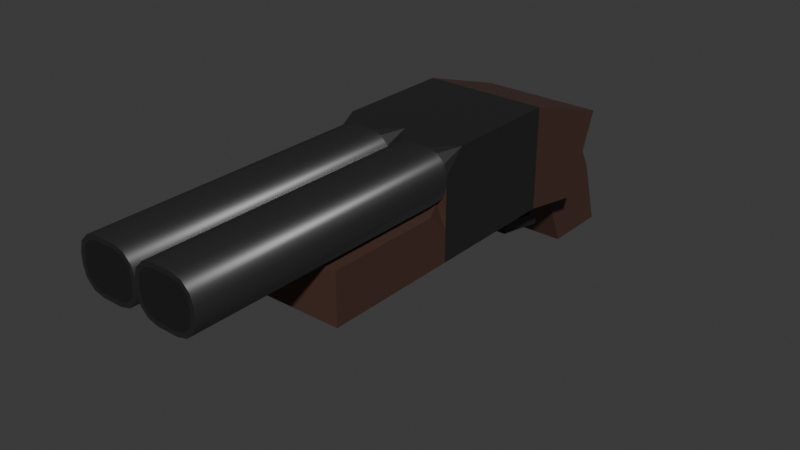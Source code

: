 # Source: gun.blend  (saved by Blender 4.2.66; exported with 4.5.12 LTS)
import bpy
from mathutils import Matrix  # noqa: F401  (used for matrix-valued properties, if any)

bpy.ops.wm.read_factory_settings(use_empty=True)
scene = bpy.context.scene
scene.name = 'Scene'

# ---- collections
col_collection = bpy.data.collections.new('Collection'); scene.collection.children.link(col_collection)

# ---- materials (node trees are filled in below, after node groups)
mat_wood = bpy.data.materials.new('wood')
mat_wood.alpha_threshold = 0.0
mat_wood.use_transparent_shadow = False
mat_wood.roughness = 0.5
mat_wood.line_color = (0.0, 0.0, 0.0, 1.0)
mat_metal = bpy.data.materials.new('metal')
mat_black = bpy.data.materials.new('black')

# ---- material node trees
mat_wood.use_nodes = True; mat_wood.node_tree.nodes.clear()
_N = mat_wood.node_tree.nodes; _L = mat_wood.node_tree.links
n0 = _N.new('ShaderNodeOutputMaterial'); n0.name = 'Material Output'; n0.location = (300, 300)
n1 = _N.new('ShaderNodeBsdfPrincipled'); n1.name = 'Principled BSDF'; n1.location = (10, 300)
n1.inputs[0].default_value = (0.08847, 0.04393, 0.03356, 1.0)
n1.inputs[1].default_value = 0.2
n1.inputs[2].default_value = 0.45
n1.inputs[3].default_value = 1.45
_L.new(n1.outputs[0], n0.inputs[0])
n0.is_active_output = True
mat_metal.use_nodes = True; mat_metal.node_tree.nodes.clear()
_N = mat_metal.node_tree.nodes; _L = mat_metal.node_tree.links
n0 = _N.new('ShaderNodeBsdfPrincipled'); n0.name = 'Principled BSDF'; n0.location = (10, 300)
n0.inputs[0].default_value = (0.05318, 0.05318, 0.05318, 1.0)
n0.inputs[1].default_value = 0.65
n0.inputs[2].default_value = 0.4
n1 = _N.new('ShaderNodeOutputMaterial'); n1.name = 'Material Output'; n1.location = (300, 300)
_L.new(n0.outputs[0], n1.inputs[0])
n1.is_active_output = True
mat_black.use_nodes = True; mat_black.node_tree.nodes.clear()
_N = mat_black.node_tree.nodes; _L = mat_black.node_tree.links
n0 = _N.new('ShaderNodeBsdfPrincipled'); n0.name = 'Principled BSDF'; n0.location = (10, 300)
n0.inputs[0].default_value = (0.0, 0.0, 0.0, 1.0)
n0.inputs[2].default_value = 1.0
n1 = _N.new('ShaderNodeOutputMaterial'); n1.name = 'Material Output'; n1.location = (300, 300)
_L.new(n0.outputs[0], n1.inputs[0])
n1.is_active_output = True

# ---- world
world_world = bpy.data.worlds.new('World'); scene.world = world_world
world_world.use_nodes = True; world_world.node_tree.nodes.clear()
_N = world_world.node_tree.nodes; _L = world_world.node_tree.links
n0 = _N.new('ShaderNodeOutputWorld'); n0.name = 'World Output'; n0.location = (300, 300)
n1 = _N.new('ShaderNodeBackground'); n1.name = 'Background'; n1.location = (10, 300)
n1.inputs[0].default_value = (0.05088, 0.05088, 0.05088, 1.0)
_L.new(n1.outputs[0], n0.inputs[0])
n0.is_active_output = True
world_world.color = (0.05088, 0.05088, 0.05088)
world_world.sun_shadow_jitter_overblur = 0.0

# ---- meshes
me_cube = bpy.data.meshes.new('Cube')
me_cube.from_pydata([(1.0, 0.4, 1.0), (1.0, 1.0, -1.0), (1.0, -0.9, 3.4), (1.0, -1.0, -1.0), (-1.0, 0.4, 1.0), (-1.0, 1.0, -1.0), (-1.0, -0.9, 3.4), (-1.0, -1.0, -1.0), (-1.0, -1.8, 1.0), (1.0, -1.8, 1.0), (-1.0, -3.785, 1.351), (1.0, -3.785, 1.351), (1.0, -3.388, 1.281), (-1.0, -3.959, 0.3668), (1.0, -2.594, 1.141), (1.0, -2.197, 1.07), (-1.0, -2.197, 1.07), (-1.0, -2.594, 1.141), (1.0, -3.959, 0.3668), (-1.0, -3.388, 1.281), (-1.0, -3.562, 0.2965), (1.0, -3.562, 0.2965), (1.0, -2.768, 0.1559), (1.0, -2.371, 0.08561), (-1.0, -2.371, 0.08561), (-1.0, -2.768, 0.1559), (-1.0, -3.501, 0.6411), (1.0, -3.501, 0.6411), (1.0, -2.707, 0.5006), (-1.0, -2.707, 0.5006), (1.8, -0.9, 3.4), (1.8, -1.8, 1.0), (1.8, -3.785, 4.351), (1.8, -3.785, 1.351), (-1.8, -1.8, 1.0), (-1.8, -0.9, 3.4), (-1.8, -3.785, 1.351), (-1.8, -3.785, 4.351)], [], [(0, 4, 6, 2), (6, 35, 37, 32, 30, 2), (7, 8, 6, 4, 5), (5, 1, 3, 7), (1, 0, 2, 9, 3), (5, 4, 0, 1), (3, 9, 8, 7), (32, 37, 36, 10, 11, 33), (19, 12, 27, 26), (11, 10, 13, 18), (24, 23, 22, 25), (20, 21, 18, 13), (17, 14, 12, 19), (12, 11, 18, 21, 27), (14, 17, 29, 28), (17, 16, 24, 25, 29), (15, 14, 28, 22, 23), (10, 19, 26, 20, 13), (16, 15, 23, 24), (27, 28, 29, 26), (25, 20, 26, 29), (25, 22, 21, 20), (21, 22, 28, 27), (31, 30, 32, 33), (9, 2, 30, 31), (35, 34, 36, 37), (6, 8, 34, 35), (9, 31, 33, 11, 12, 14, 15, 16, 17, 19, 10, 36, 34, 8)])
me_cube.polygons.foreach_set('material_index', [0, 0, 0, 0, 0, 0, 0, 0, 1, 1, 1, 1, 0, 1, 1, 1, 1, 1, 1, 1, 1, 1, 1, 0, 0, 0, 0, 0])
_uv = me_cube.uv_layers.new(name='UVMap')
_uv.uv.foreach_set('vector', [0.625, 0.5, 0.875, 0.5, 0.875, 0.75, 0.625, 0.75, 0.875, 0.75, 0.875, 0.75, 0.875, 0.75, 0.625, 0.75, 0.625, 0.75, 0.625, 0.75, 0.375, 0.0, 0.5, 0.0, 0.625, 0.0, 0.625, 0.25, 0.375, 0.25, 0.125, 0.5, 0.375, 0.5, 0.375, 0.75, 0.125, 0.75, 0.375, 0.5, 0.625, 0.5, 0.625, 0.75, 0.5, 0.75, 0.375, 0.75, 0.375, 0.25, 0.625, 0.25, 0.625, 0.5, 0.375, 0.5, 0.375, 0.75, 0.5, 0.75, 0.5, 1.0, 0.375, 1.0, 0.625, 0.75, 0.625, 1.0, 0.5, 1.0, 0.5, 1.0, 0.5, 0.75, 0.5, 0.75, 0.5, 1.0, 0.5, 0.75, 0.5, 0.75, 0.5, 1.0, 0.5, 0.75, 0.5, 1.0, 0.5, 1.0, 0.5, 0.75, 0.5, 1.0, 0.5, 0.75, 0.5, 0.75, 0.5, 1.0, 0.5, 1.0, 0.5, 0.75, 0.5, 0.75, 0.5, 1.0, 0.5, 1.0, 0.5, 0.75, 0.5, 0.75, 0.5, 1.0, 0.5, 0.75, 0.5, 0.75, 0.5, 0.75, 0.5, 0.75, 0.5, 0.75, 0.5, 0.75, 0.5, 1.0, 0.5, 1.0, 0.5, 0.75, 0.5, 0.0, 0.5, 0.0, 0.5, 0.0, 0.5, 0.0, 0.5, 0.0, 0.5, 0.75, 0.5, 0.75, 0.5, 0.75, 0.5, 0.75, 0.5, 0.75, 0.5, 0.0, 0.5, 0.0, 0.5, 0.0, 0.5, 0.0, 0.5, 0.0, 0.5, 1.0, 0.5, 0.75, 0.5, 0.75, 0.5, 1.0, 0.5, 0.75, 0.5, 0.75, 0.5, 1.0, 0.5, 1.0, 0.0, 0.0, 0.0, 0.0, 0.0, 0.0, 0.0, 0.0, 0.0, 0.0, 0.0, 0.0, 0.5, 0.75, 0.0, 0.0, 0.0, 0.0, 0.0, 0.0, 0.0, 0.0, 0.0, 0.0, 0.5, 0.75, 0.625, 0.75, 0.625, 0.75, 0.5, 0.75, 0.5, 0.75, 0.625, 0.75, 0.625, 0.75, 0.5, 0.75, 0.625, 0.0, 0.5, 0.0, 0.5, 0.0, 0.625, 0.0, 0.625, 0.0, 0.5, 0.0, 0.5, 0.0, 0.625, 0.0, 0.5, 0.75, 0.5, 0.75, 0.5, 0.75, 0.5, 0.75, 0.5, 0.75, 0.5, 0.75, 0.5, 0.75, 0.5, 0.0, 0.5, 1.0, 0.5, 0.0, 0.5, 0.0, 0.5, 0.0, 0.5, 1.0, 0.5, 1.0])
me_cube.materials.append(mat_wood)
me_cube.materials.append(mat_metal)
me_cube.use_mirror_vertex_groups = False
me_cube.update()
me_cube_001 = bpy.data.meshes.new('Cube.001')
me_cube_001.from_pydata([(-1.8, 0.0, 3.0), (-1.8, 0.0, 0.0), (0.0, 0.0, 0.0), (0.0, 0.0, 3.0), (-1.8, -8.0, 0.0), (0.0, -8.0, 0.0), (-1.8, -8.0, 1.5), (0.0, -8.0, 1.5), (-1.8, -4.0, 0.0), (0.0, -4.0, 0.0), (-1.184, -12.0, 2.875), (-1.675, -12.0, 2.384), (-1.435, -12.0, 2.808), (-1.608, -12.0, 2.635), (-0.125, -12.0, 2.384), (-0.6165, -12.0, 2.875), (-0.1925, -12.0, 2.635), (-0.3647, -12.0, 2.808), (-1.675, -12.0, 2.116), (-1.184, -12.0, 1.625), (-1.608, -12.0, 1.865), (-1.435, -12.0, 1.692), (-0.6165, -12.0, 1.625), (-0.125, -12.0, 2.116), (-0.3647, -12.0, 1.692), (-0.1925, -12.0, 1.865), (-0.6, -4.0, 3.0), (0.0, -4.0, 2.4), (0.0, -3.4, 3.0), (-0.3, -4.0, 2.92), (-0.08038, -4.0, 2.7), (-1.8, -4.0, 2.4), (-1.2, -4.0, 3.0), (-1.8, -3.4, 3.0), (-1.72, -4.0, 2.7), (-1.5, -4.0, 2.92), (0.0, -4.0, 2.1), (-0.6, -4.0, 1.5), (0.0, -4.6, 1.5), (0.0, -4.0, 0.9), (-0.08038, -4.0, 1.8), (-0.3, -4.0, 1.58), (-1.2, -4.0, 1.5), (-1.8, -4.0, 2.1), (-1.8, -4.0, 0.9), (-1.8, -4.6, 1.5), (-1.5, -4.0, 1.58), (-1.72, -4.0, 1.8), (0.0, 0.0, 3.0), (0.0, 0.0, 0.0), (1.8, 0.0, 0.0), (1.8, 0.0, 3.0), (0.0, -8.0, 0.0), (1.8, -8.0, 0.0), (0.0, -8.0, 1.5), (1.8, -8.0, 1.5), (0.0, -4.0, 0.0), (1.8, -4.0, 0.0), (0.6165, -12.0, 2.875), (0.125, -12.0, 2.384), (0.3647, -12.0, 2.808), (0.1925, -12.0, 2.635), (1.675, -12.0, 2.384), (1.184, -12.0, 2.875), (1.608, -12.0, 2.635), (1.435, -12.0, 2.808), (0.125, -12.0, 2.116), (0.6165, -12.0, 1.625), (0.1925, -12.0, 1.865), (0.3647, -12.0, 1.692), (1.184, -12.0, 1.625), (1.675, -12.0, 2.116), (1.435, -12.0, 1.692), (1.608, -12.0, 1.865), (1.2, -4.0, 3.0), (1.8, -4.0, 2.4), (1.8, -3.4, 3.0), (1.5, -4.0, 2.92), (1.72, -4.0, 2.7), (0.0, -4.0, 2.4), (0.6, -4.0, 3.0), (0.0, -3.4, 3.0), (0.08038, -4.0, 2.7), (0.3, -4.0, 2.92), (1.8, -4.0, 2.1), (1.2, -4.0, 1.5), (1.8, -4.6, 1.5), (1.8, -4.0, 0.9), (1.72, -4.0, 1.8), (1.5, -4.0, 1.58), (0.6, -4.0, 1.5), (0.0, -4.0, 2.1), (0.0, -4.0, 0.9), (0.0, -4.6, 1.5), (0.3, -4.0, 1.58), (0.08038, -4.0, 1.8), (-1.8, -12.0, 2.4), (-1.72, -12.0, 2.7), (-1.5, -12.0, 2.92), (-1.2, -12.0, 3.0), (-0.08038, -12.0, 2.7), (0.0, -12.0, 2.4), (-0.3, -12.0, 2.92), (-0.6, -12.0, 3.0), (-1.72, -12.0, 1.8), (-1.8, -12.0, 2.1), (-1.5, -12.0, 1.58), (-1.2, -12.0, 1.5), (-0.3, -12.0, 1.58), (-0.6, -12.0, 1.5), (-0.08038, -12.0, 1.8), (0.0, -12.0, 2.1), (0.0, -12.0, 2.4), (0.08038, -12.0, 2.7), (0.3, -12.0, 2.92), (0.6, -12.0, 3.0), (1.72, -12.0, 2.7), (1.8, -12.0, 2.4), (1.5, -12.0, 2.92), (1.2, -12.0, 3.0), (0.08038, -12.0, 1.8), (0.0, -12.0, 2.1), (0.3, -12.0, 1.58), (0.6, -12.0, 1.5), (1.5, -12.0, 1.58), (1.2, -12.0, 1.5), (1.72, -12.0, 1.8), (1.8, -12.0, 2.1)], [], [(3, 28, 27, 36, 39, 9, 2), (0, 3, 2, 1), (8, 9, 5, 4), (43, 105, 96, 31), (7, 6, 4, 5), (42, 45, 6, 7, 38, 37), (27, 30, 29, 26, 32, 35, 34, 31, 43, 47, 46, 42, 37, 41, 40, 36), (39, 38, 7, 5, 9), (2, 9, 8, 1), (1, 8, 44, 43, 31, 33, 0), (14, 16, 17, 15, 10, 12, 13, 11, 18, 20, 21, 19, 22, 24, 25, 23), (8, 4, 6, 45, 44), (39, 38, 37, 42, 45, 44, 8, 9), (0, 33, 32, 26, 28, 3), (109, 107, 42, 37), (27, 101, 111, 36), (26, 29, 28), (29, 30, 28), (30, 27, 28), (31, 34, 33), (34, 35, 33), (35, 32, 33), (36, 40, 41, 37, 38, 39), (42, 46, 47, 43, 44, 45), (31, 96, 97, 34), (34, 97, 98, 35), (35, 98, 99, 32), (101, 27, 30, 100), (100, 30, 29, 102), (102, 29, 26, 103), (105, 43, 47, 104), (104, 47, 46, 106), (106, 46, 42, 107), (109, 37, 41, 108), (108, 41, 40, 110), (110, 40, 36, 111), (26, 32, 99, 103), (51, 76, 75, 84, 87, 57, 50), (48, 51, 50, 49), (56, 57, 53, 52), (91, 121, 112, 79), (55, 54, 52, 53), (90, 93, 54, 55, 86, 85), (75, 78, 77, 74, 80, 83, 82, 79, 91, 95, 94, 90, 85, 89, 88, 84), (87, 86, 55, 53, 57), (50, 57, 56, 49), (49, 56, 92, 91, 79, 81, 48), (62, 64, 65, 63, 58, 60, 61, 59, 66, 68, 69, 67, 70, 72, 73, 71), (56, 52, 54, 93, 92), (87, 86, 85, 90, 93, 92, 56, 57), (48, 81, 80, 74, 76, 51), (125, 123, 90, 85), (75, 117, 127, 84), (74, 77, 76), (77, 78, 76), (78, 75, 76), (79, 82, 81), (82, 83, 81), (83, 80, 81), (84, 88, 89, 85, 86, 87), (90, 94, 95, 91, 92, 93), (79, 112, 113, 82), (82, 113, 114, 83), (83, 114, 115, 80), (117, 75, 78, 116), (116, 78, 77, 118), (118, 77, 74, 119), (121, 91, 95, 120), (120, 95, 94, 122), (122, 94, 90, 123), (125, 85, 89, 124), (124, 89, 88, 126), (126, 88, 84, 127), (74, 80, 115, 119), (11, 13, 97, 96), (13, 12, 98, 97), (12, 10, 99, 98), (16, 14, 101, 100), (17, 16, 100, 102), (15, 17, 102, 103), (20, 18, 105, 104), (21, 20, 104, 106), (19, 21, 106, 107), (24, 22, 109, 108), (25, 24, 108, 110), (23, 25, 110, 111), (10, 15, 103, 99), (14, 23, 111, 101), (18, 11, 96, 105), (22, 19, 107, 109), (59, 61, 113, 112), (61, 60, 114, 113), (60, 58, 115, 114), (64, 62, 117, 116), (65, 64, 116, 118), (63, 65, 118, 119), (68, 66, 121, 120), (69, 68, 120, 122), (67, 69, 122, 123), (72, 70, 125, 124), (73, 72, 124, 126), (71, 73, 126, 127), (58, 63, 119, 115), (62, 71, 127, 117), (66, 59, 112, 121), (70, 67, 123, 125)])
me_cube_001.polygons.foreach_set('use_smooth', [0, 0, 0, 1, 0, 0, 0, 0, 0, 0, 0, 0, 0, 0, 1, 1, 0, 0, 0, 0, 0, 0, 0, 0, 1, 1, 1, 1, 1, 1, 1, 1, 1, 1, 1, 1, 1, 0, 0, 0, 1, 0, 0, 0, 0, 0, 0, 0, 0, 0, 0, 1, 1, 0, 0, 0, 0, 0, 0, 0, 0, 1, 1, 1, 1, 1, 1, 1, 1, 1, 1, 1, 1, 1, 0, 0, 0, 0, 0, 0, 0, 0, 0, 0, 0, 0, 0, 0, 0, 0, 0, 0, 0, 0, 0, 0, 0, 0, 0, 0, 0, 0, 0, 0, 0, 0])
me_cube_001.polygons.foreach_set('material_index', [1, 1, 0, 1, 0, 0, 1, 0, 1, 1, 2, 0, 0, 1, 1, 1, 1, 1, 1, 1, 1, 1, 0, 0, 1, 1, 1, 1, 1, 1, 1, 1, 1, 1, 1, 1, 1, 1, 1, 0, 1, 0, 0, 1, 0, 1, 1, 2, 0, 0, 1, 1, 1, 1, 1, 1, 1, 1, 1, 0, 0, 1, 1, 1, 1, 1, 1, 1, 1, 1, 1, 1, 1, 1, 1, 1, 1, 1, 1, 1, 1, 1, 1, 1, 1, 1, 1, 1, 1, 1, 1, 1, 1, 1, 1, 1, 1, 1, 1, 1, 1, 1, 1, 1, 1, 1])
_uv = me_cube_001.uv_layers.new(name='UVMap')
_uv.uv.foreach_set('vector', [0.0, 0.0, 0.0, 0.0, 0.0, 0.0, 0.0, 0.0, 0.0, 0.0, 0.0, 0.0, 0.0, 0.0, 0.0, 0.0, 0.0, 0.0, 0.5, 0.75, 0.0, 0.0, 0.5, 1.0, 0.5, 0.75, 0.5, 0.75, 0.5, 1.0, 0.0, 0.0, 0.0, 0.0, 0.0, 0.0, 0.0, 0.0, 0.5625, 0.75, 0.5625, 1.0, 0.5, 1.0, 0.5, 0.75, 0.5625, 0.9167, 0.5625, 1.0, 0.5625, 1.0, 0.5625, 0.75, 0.5625, 0.75, 0.5625, 0.8333, 0.6, 0.75, 0.6125, 0.7612, 0.6217, 0.7917, 0.625, 0.8333, 0.625, 0.9167, 0.6217, 0.9583, 0.6125, 0.9888, 0.6, 1.0, 0.5875, 1.0, 0.575, 0.9888, 0.5658, 0.9583, 0.5625, 0.9167, 0.5625, 0.8333, 0.5658, 0.7917, 0.575, 0.7612, 0.5875, 0.75, 0.0, 0.0, 0.0, 0.0, 0.0, 0.0, 0.0, 0.0, 0.0, 0.0, 0.5, 0.75, 0.5, 0.75, 0.5, 1.0, 0.5, 1.0, 0.0, 0.0, 0.0, 0.0, 0.0, 0.0, 0.0, 0.0, 0.0, 0.0, 0.0, 0.0, 0.0, 0.0, 0.5993, 0.7674, 0.6098, 0.7767, 0.617, 0.8007, 0.6198, 0.8356, 0.6198, 0.9144, 0.617, 0.9493, 0.6098, 0.9733, 0.5993, 0.9826, 0.5882, 0.9826, 0.5777, 0.9733, 0.5705, 0.9493, 0.5677, 0.9144, 0.5677, 0.8356, 0.5705, 0.8007, 0.5777, 0.7767, 0.5882, 0.7674, 0.0, 0.0, 0.0, 0.0, 0.0, 0.0, 0.0, 0.0, 0.0, 0.0, 0.5375, 0.75, 0.5625, 0.75, 0.5625, 0.8333, 0.5625, 0.9167, 0.5625, 1.0, 0.5375, 1.0, 0.5, 1.0, 0.5, 0.75, 0.625, 1.0, 0.625, 1.0, 0.625, 0.9167, 0.625, 0.8333, 0.625, 0.75, 0.625, 0.75, 0.5625, 0.8333, 0.5625, 0.9167, 0.5625, 0.9167, 0.5625, 0.8333, 0.0, 0.0, 0.0, 0.0, 0.0, 0.0, 0.0, 0.0, 0.625, 0.8333, 0.625, 0.7917, 0.625, 0.75, 0.625, 0.7917, 0.625, 0.7612, 0.625, 0.75, 0.625, 0.7612, 0.625, 0.75, 0.625, 0.75, 0.625, 1.0, 0.625, 0.9888, 0.625, 1.0, 0.625, 0.9888, 0.625, 0.9583, 0.625, 1.0, 0.625, 0.9583, 0.625, 0.9167, 0.625, 1.0, 0.5625, 0.75, 0.5625, 0.7612, 0.5625, 0.7917, 0.5625, 0.8333, 0.5625, 0.75, 0.5625, 0.75, 0.5625, 0.9167, 0.5625, 0.9583, 0.5625, 0.9888, 0.5625, 1.0, 0.5625, 1.0, 0.5625, 1.0, 0.0, 0.0, 0.0, 0.0, 0.0, 0.0, 0.0, 0.0, 0.625, 1.0, 0.625, 1.0, 0.625, 0.9583, 0.625, 0.9583, 0.625, 0.9583, 0.625, 0.9583, 0.625, 0.9167, 0.625, 0.9167, 0.0, 0.0, 0.0, 0.0, 0.0, 0.0, 0.0, 0.0, 0.625, 0.75, 0.625, 0.75, 0.625, 0.7917, 0.625, 0.7917, 0.625, 0.7917, 0.625, 0.7917, 0.625, 0.8333, 0.625, 0.8333, 0.0, 0.0, 0.0, 0.0, 0.0, 0.0, 0.0, 0.0, 0.5625, 1.0, 0.5625, 1.0, 0.5625, 0.9583, 0.5625, 0.9583, 0.5625, 0.9583, 0.5625, 0.9583, 0.5625, 0.9167, 0.5625, 0.9167, 0.5625, 0.8333, 0.5625, 0.8333, 0.5625, 0.7917, 0.5625, 0.7917, 0.5625, 0.7917, 0.5625, 0.7917, 0.5625, 0.75, 0.5625, 0.75, 0.0, 0.0, 0.0, 0.0, 0.0, 0.0, 0.0, 0.0, 0.625, 0.8333, 0.625, 0.9167, 0.625, 0.9167, 0.625, 0.8333, 0.0, 0.0, 0.0, 0.0, 0.0, 0.0, 0.0, 0.0, 0.0, 0.0, 0.0, 0.0, 0.0, 0.0, 0.0, 0.0, 0.0, 0.0, 0.5, 0.75, 0.0, 0.0, 0.5, 1.0, 0.5, 0.75, 0.5, 0.75, 0.5, 1.0, 0.0, 0.0, 0.0, 0.0, 0.0, 0.0, 0.0, 0.0, 0.5625, 0.75, 0.5625, 1.0, 0.5, 1.0, 0.5, 0.75, 0.5625, 0.9167, 0.5625, 1.0, 0.5625, 1.0, 0.5625, 0.75, 0.5625, 0.75, 0.5625, 0.8333, 0.6, 0.75, 0.6125, 0.7612, 0.6217, 0.7917, 0.625, 0.8333, 0.625, 0.9167, 0.6217, 0.9583, 0.6125, 0.9888, 0.6, 1.0, 0.5875, 1.0, 0.575, 0.9888, 0.5658, 0.9583, 0.5625, 0.9167, 0.5625, 0.8333, 0.5658, 0.7917, 0.575, 0.7612, 0.5875, 0.75, 0.0, 0.0, 0.0, 0.0, 0.0, 0.0, 0.0, 0.0, 0.0, 0.0, 0.5, 0.75, 0.5, 0.75, 0.5, 1.0, 0.5, 1.0, 0.0, 0.0, 0.0, 0.0, 0.0, 0.0, 0.0, 0.0, 0.0, 0.0, 0.0, 0.0, 0.0, 0.0, 0.5993, 0.7674, 0.6098, 0.7767, 0.617, 0.8007, 0.6198, 0.8356, 0.6198, 0.9144, 0.617, 0.9493, 0.6098, 0.9733, 0.5993, 0.9826, 0.5882, 0.9826, 0.5777, 0.9733, 0.5705, 0.9493, 0.5677, 0.9144, 0.5677, 0.8356, 0.5705, 0.8007, 0.5777, 0.7767, 0.5882, 0.7674, 0.0, 0.0, 0.0, 0.0, 0.0, 0.0, 0.0, 0.0, 0.0, 0.0, 0.5375, 0.75, 0.5625, 0.75, 0.5625, 0.8333, 0.5625, 0.9167, 0.5625, 1.0, 0.5375, 1.0, 0.5, 1.0, 0.5, 0.75, 0.625, 1.0, 0.625, 1.0, 0.625, 0.9167, 0.625, 0.8333, 0.625, 0.75, 0.625, 0.75, 0.5625, 0.8333, 0.5625, 0.9167, 0.5625, 0.9167, 0.5625, 0.8333, 0.0, 0.0, 0.0, 0.0, 0.0, 0.0, 0.0, 0.0, 0.625, 0.8333, 0.625, 0.7917, 0.625, 0.75, 0.625, 0.7917, 0.625, 0.7612, 0.625, 0.75, 0.625, 0.7612, 0.625, 0.75, 0.625, 0.75, 0.625, 1.0, 0.625, 0.9888, 0.625, 1.0, 0.625, 0.9888, 0.625, 0.9583, 0.625, 1.0, 0.625, 0.9583, 0.625, 0.9167, 0.625, 1.0, 0.5625, 0.75, 0.5625, 0.7612, 0.5625, 0.7917, 0.5625, 0.8333, 0.5625, 0.75, 0.5625, 0.75, 0.5625, 0.9167, 0.5625, 0.9583, 0.5625, 0.9888, 0.5625, 1.0, 0.5625, 1.0, 0.5625, 1.0, 0.0, 0.0, 0.0, 0.0, 0.0, 0.0, 0.0, 0.0, 0.625, 1.0, 0.625, 1.0, 0.625, 0.9583, 0.625, 0.9583, 0.625, 0.9583, 0.625, 0.9583, 0.625, 0.9167, 0.625, 0.9167, 0.0, 0.0, 0.0, 0.0, 0.0, 0.0, 0.0, 0.0, 0.625, 0.75, 0.625, 0.75, 0.625, 0.7917, 0.625, 0.7917, 0.625, 0.7917, 0.625, 0.7917, 0.625, 0.8333, 0.625, 0.8333, 0.0, 0.0, 0.0, 0.0, 0.0, 0.0, 0.0, 0.0, 0.5625, 1.0, 0.5625, 1.0, 0.5625, 0.9583, 0.5625, 0.9583, 0.5625, 0.9583, 0.5625, 0.9583, 0.5625, 0.9167, 0.5625, 0.9167, 0.5625, 0.8333, 0.5625, 0.8333, 0.5625, 0.7917, 0.5625, 0.7917, 0.5625, 0.7917, 0.5625, 0.7917, 0.5625, 0.75, 0.5625, 0.75, 0.0, 0.0, 0.0, 0.0, 0.0, 0.0, 0.0, 0.0, 0.625, 0.8333, 0.625, 0.9167, 0.625, 0.9167, 0.625, 0.8333, 0.5993, 0.9826, 0.6098, 0.9733, 0.6125, 0.9888, 0.6, 1.0, 0.6098, 0.9733, 0.617, 0.9493, 0.6217, 0.9583, 0.6125, 0.9888, 0.617, 0.9493, 0.6198, 0.9144, 0.625, 0.9167, 0.6217, 0.9583, 0.6098, 0.7767, 0.5993, 0.7674, 0.6, 0.75, 0.6125, 0.7612, 0.617, 0.8007, 0.6098, 0.7767, 0.6125, 0.7612, 0.6217, 0.7917, 0.6198, 0.8356, 0.617, 0.8007, 0.6217, 0.7917, 0.625, 0.8333, 0.5777, 0.9733, 0.5882, 0.9826, 0.5875, 1.0, 0.575, 0.9888, 0.5705, 0.9493, 0.5777, 0.9733, 0.575, 0.9888, 0.5658, 0.9583, 0.5677, 0.9144, 0.5705, 0.9493, 0.5658, 0.9583, 0.5625, 0.9167, 0.5705, 0.8007, 0.5677, 0.8356, 0.5625, 0.8333, 0.5658, 0.7917, 0.5777, 0.7767, 0.5705, 0.8007, 0.5658, 0.7917, 0.575, 0.7612, 0.5882, 0.7674, 0.5777, 0.7767, 0.575, 0.7612, 0.5875, 0.75, 0.6198, 0.9144, 0.6198, 0.8356, 0.625, 0.8333, 0.625, 0.9167, 0.5993, 0.7674, 0.5882, 0.7674, 0.5875, 0.75, 0.6, 0.75, 0.5882, 0.9826, 0.5993, 0.9826, 0.6, 1.0, 0.5875, 1.0, 0.5677, 0.8356, 0.5677, 0.9144, 0.5625, 0.9167, 0.5625, 0.8333, 0.5993, 0.9826, 0.6098, 0.9733, 0.6125, 0.9888, 0.6, 1.0, 0.6098, 0.9733, 0.617, 0.9493, 0.6217, 0.9583, 0.6125, 0.9888, 0.617, 0.9493, 0.6198, 0.9144, 0.625, 0.9167, 0.6217, 0.9583, 0.6098, 0.7767, 0.5993, 0.7674, 0.6, 0.75, 0.6125, 0.7612, 0.617, 0.8007, 0.6098, 0.7767, 0.6125, 0.7612, 0.6217, 0.7917, 0.6198, 0.8356, 0.617, 0.8007, 0.6217, 0.7917, 0.625, 0.8333, 0.5777, 0.9733, 0.5882, 0.9826, 0.5875, 1.0, 0.575, 0.9888, 0.5705, 0.9493, 0.5777, 0.9733, 0.575, 0.9888, 0.5658, 0.9583, 0.5677, 0.9144, 0.5705, 0.9493, 0.5658, 0.9583, 0.5625, 0.9167, 0.5705, 0.8007, 0.5677, 0.8356, 0.5625, 0.8333, 0.5658, 0.7917, 0.5777, 0.7767, 0.5705, 0.8007, 0.5658, 0.7917, 0.575, 0.7612, 0.5882, 0.7674, 0.5777, 0.7767, 0.575, 0.7612, 0.5875, 0.75, 0.6198, 0.9144, 0.6198, 0.8356, 0.625, 0.8333, 0.625, 0.9167, 0.5993, 0.7674, 0.5882, 0.7674, 0.5875, 0.75, 0.6, 0.75, 0.5882, 0.9826, 0.5993, 0.9826, 0.6, 1.0, 0.5875, 1.0, 0.5677, 0.8356, 0.5677, 0.9144, 0.5625, 0.9167, 0.5625, 0.8333])
me_cube_001.materials.append(mat_wood)
me_cube_001.materials.append(mat_metal)
me_cube_001.materials.append(mat_black)
me_cube_001.use_mirror_vertex_groups = False
me_cube_001.update()

# ---- objects
ob_handle = bpy.data.objects.new('handle', me_cube)
ob_head = bpy.data.objects.new('head', me_cube_001)

# ---- transforms, parenting, visibility, modifiers, constraints
ob_handle.location = (0.0, 0.0, 0.0)
ob_handle.lock_rotations_4d = False
ob_handle.empty_display_type = 'ARROWS'
ob_handle.lineart.crease_threshold = 0.0
ob_head.location = (0.0, -3.785, 1.351)
ob_head.lock_rotations_4d = False
ob_head.empty_display_type = 'ARROWS'
ob_head.lineart.crease_threshold = 0.0

# ---- collection membership
col_collection.objects.link(ob_handle)
col_collection.objects.link(ob_head)

# ---- scene / render settings (as saved in the file)
scene.frame_start = 1; scene.frame_end = 250; scene.frame_set(1)
scene.render.engine = 'BLENDER_EEVEE_NEXT'
bpy.context.view_layer.update()

# ---- added for rendering (the .blend has no active camera and no usable light): camera, sun
cam_auto = bpy.data.cameras.new('AutoCamera')
cam_auto.lens = 50.0
cam_auto.sensor_width = 36.0
cam_auto.clip_end = 1000.0
ob_auto_camera = bpy.data.objects.new('AutoCamera', cam_auto)
scene.collection.objects.link(ob_auto_camera)
ob_auto_camera.location = (16.637, -27.357, 14.9854)
ob_auto_camera.rotation_euler = (1.09748, -7.21219e-08, 0.694738)
scene.camera = ob_auto_camera
light_auto_sun = bpy.data.lights.new('AutoSun', 'SUN')
light_auto_sun.energy = 3.0
light_auto_sun.angle = 0.0523599
ob_auto_sun = bpy.data.objects.new('AutoSun', light_auto_sun)
scene.collection.objects.link(ob_auto_sun)
ob_auto_sun.rotation_euler = (0.872665, 0.174533, 0.523599)
bpy.context.view_layer.update()
